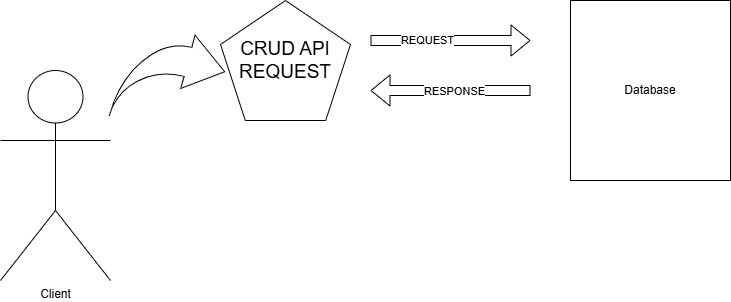

The diagram above was exported from draw.io. Its source (the exported page's mxGraphModel, read from the mxfile embedded in the PNG):
<mxGraphModel dx="1042" dy="562" grid="1" gridSize="10" guides="1" tooltips="1" connect="1" arrows="1" fold="1" page="1" pageScale="1" pageWidth="850" pageHeight="1100" math="0" shadow="0">
  <root>
    <mxCell id="0" />
    <mxCell id="1" parent="0" />
    <mxCell id="qBCZgjXh2Kvdf6S8wiFv-1" parent="1" style="shape=umlActor;verticalLabelPosition=bottom;verticalAlign=top;html=1;outlineConnect=0;" value="Client" vertex="1">
      <mxGeometry height="210" width="110" x="30" y="180" as="geometry" />
    </mxCell>
    <mxCell id="qBCZgjXh2Kvdf6S8wiFv-2" parent="1" style="html=1;shadow=0;dashed=0;align=center;verticalAlign=middle;shape=mxgraph.arrows2.jumpInArrow;dy=15;dx=38;arrowHead=55;rotation=15;" value="" vertex="1">
      <mxGeometry height="100" width="100" x="150" y="140" as="geometry" />
    </mxCell>
    <mxCell id="qBCZgjXh2Kvdf6S8wiFv-5" parent="1" style="whiteSpace=wrap;html=1;shape=mxgraph.basic.pentagon" value="&lt;font style=&quot;font-size: 19px;&quot;&gt;CRUD API REQUEST&lt;/font&gt;" vertex="1">
      <mxGeometry height="120" width="130" x="250" y="110" as="geometry" />
    </mxCell>
    <mxCell id="qBCZgjXh2Kvdf6S8wiFv-7" parent="1" style="rounded=0;whiteSpace=wrap;html=1;" value="Database" vertex="1">
      <mxGeometry height="180" width="160" x="600" y="110" as="geometry" />
    </mxCell>
    <mxCell id="qBCZgjXh2Kvdf6S8wiFv-8" edge="1" parent="1" style="shape=flexArrow;endArrow=classic;html=1;rounded=0;" value="">
      <mxGeometry height="50" relative="1" width="50" as="geometry">
        <mxPoint x="400" y="150" as="sourcePoint" />
        <mxPoint x="560" y="150" as="targetPoint" />
      </mxGeometry>
    </mxCell>
    <mxCell id="qBCZgjXh2Kvdf6S8wiFv-10" connectable="0" parent="qBCZgjXh2Kvdf6S8wiFv-8" style="edgeLabel;html=1;align=center;verticalAlign=middle;resizable=0;points=[];" value="REQUEST" vertex="1">
      <mxGeometry relative="1" x="-0.295" y="1" as="geometry">
        <mxPoint as="offset" />
      </mxGeometry>
    </mxCell>
    <mxCell id="qBCZgjXh2Kvdf6S8wiFv-9" edge="1" parent="1" style="shape=flexArrow;endArrow=classic;html=1;rounded=0;" value="">
      <mxGeometry height="50" relative="1" width="50" as="geometry">
        <mxPoint x="560" y="200" as="sourcePoint" />
        <mxPoint x="400" y="200" as="targetPoint" />
      </mxGeometry>
    </mxCell>
    <mxCell id="qBCZgjXh2Kvdf6S8wiFv-11" connectable="0" parent="qBCZgjXh2Kvdf6S8wiFv-9" style="edgeLabel;html=1;align=center;verticalAlign=middle;resizable=0;points=[];" value="RESPONSE" vertex="1">
      <mxGeometry relative="1" x="-0.0425" as="geometry">
        <mxPoint as="offset" />
      </mxGeometry>
    </mxCell>
  </root>
</mxGraphModel>